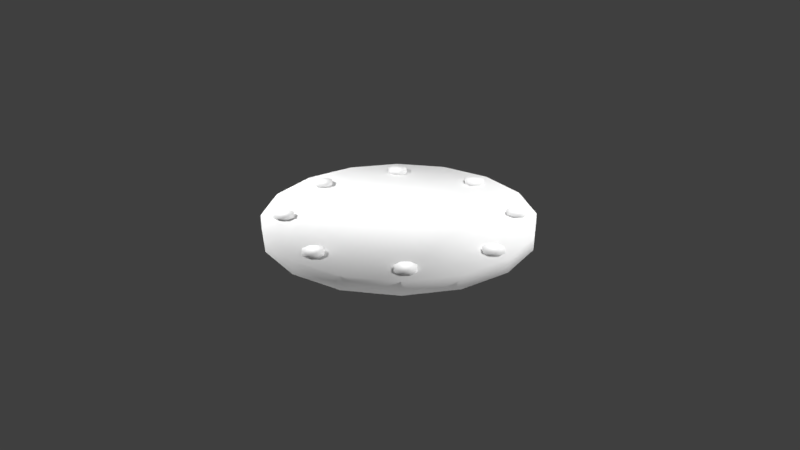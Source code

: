 # Source: metal_cover.blend  (saved by Blender 2.78.0; exported with 4.5.12 LTS)
import bpy
from mathutils import Matrix  # noqa: F401  (used for matrix-valued properties, if any)

bpy.ops.wm.read_factory_settings(use_empty=True)
scene = bpy.context.scene
scene.name = 'Scena'

# ---- collections
col_collection_1 = bpy.data.collections.new('Collection 1'); scene.collection.children.link(col_collection_1)
col_collection_1.hide_render = True
col_collection_1.hide_viewport = True
col_collection_2 = bpy.data.collections.new('Collection 2'); scene.collection.children.link(col_collection_2)
col_collection_2.hide_render = True
col_collection_2.hide_viewport = True
col_collection_6 = bpy.data.collections.new('Collection 6'); scene.collection.children.link(col_collection_6)
col_collection_11 = bpy.data.collections.new('Collection 11'); scene.collection.children.link(col_collection_11)
col_collection_11.hide_render = True
col_collection_11.hide_viewport = True
col_collection_12 = bpy.data.collections.new('Collection 12'); scene.collection.children.link(col_collection_12)
col_collection_12.hide_render = True
col_collection_12.hide_viewport = True

# ---- materials (node trees are filled in below, after node groups)
mat_material = bpy.data.materials.new('Material')
mat_material.alpha_threshold = 0.0
mat_material.use_transparent_shadow = False
mat_material.specular_color = (1.0, 0.9275, 0.9111)
mat_material.roughness = 0.5
mat_material.specular_intensity = 0.8209

# ---- material node trees

# ---- world
world_world = bpy.data.worlds.new('World'); scene.world = world_world
world_world.use_sun_shadow = False
world_world.sun_shadow_jitter_overblur = 0.0
world_world.cycles.sampling_method = 'MANUAL'

# ---- cameras
cam_kamera = bpy.data.cameras.new('Kamera')
cam_kamera.clip_end = 100.0
cam_kamera.lens = 35.0
cam_kamera.sensor_width = 32.0
cam_kamera.sensor_height = 18.0
cam_kamera.dof.focus_distance = 0.0
cam_kamera.dof.aperture_fstop = 128.0
cam_kamera.dof.aperture_blades = 6

# ---- lights
light_point_003 = bpy.data.lights.new('Point.003', 'POINT')
light_point_003.transmission_factor = 0.0
light_point_003.energy = 100.0
light_point_003.shadow_buffer_clip_start = 0.5
light_point_003.shadow_soft_size = 0.05
light_point_003.shadow_maximum_resolution = 0.006
light_point_003.use_absolute_resolution = True
light_point_002 = bpy.data.lights.new('Point.002', 'POINT')
light_point_002.transmission_factor = 0.0
light_point_002.energy = 100.0
light_point_002.shadow_buffer_clip_start = 0.5
light_point_002.shadow_soft_size = 0.05
light_point_002.shadow_maximum_resolution = 0.006
light_point_002.use_absolute_resolution = True
light_point_001 = bpy.data.lights.new('Point.001', 'POINT')
light_point_001.transmission_factor = 0.0
light_point_001.energy = 100.0
light_point_001.shadow_buffer_clip_start = 0.5
light_point_001.shadow_soft_size = 0.05
light_point_001.shadow_maximum_resolution = 0.006
light_point_001.use_absolute_resolution = True
light_point = bpy.data.lights.new('Point', 'POINT')
light_point.transmission_factor = 0.0
light_point.energy = 100.0
light_point.shadow_buffer_clip_start = 0.5
light_point.shadow_soft_size = 0.05
light_point.shadow_maximum_resolution = 0.006
light_point.use_absolute_resolution = True
light_point_007 = bpy.data.lights.new('Point.007', 'POINT')
light_point_007.transmission_factor = 0.0
light_point_007.energy = 100.0
light_point_007.shadow_buffer_clip_start = 0.5
light_point_007.shadow_soft_size = 0.05
light_point_007.shadow_maximum_resolution = 0.006
light_point_007.use_absolute_resolution = True
light_point_009 = bpy.data.lights.new('Point.009', 'POINT')
light_point_009.transmission_factor = 0.0
light_point_009.energy = 100.0
light_point_009.shadow_buffer_clip_start = 0.5
light_point_009.shadow_soft_size = 0.05
light_point_009.shadow_maximum_resolution = 0.006
light_point_009.use_absolute_resolution = True
light_point_008 = bpy.data.lights.new('Point.008', 'POINT')
light_point_008.transmission_factor = 0.0
light_point_008.energy = 100.0
light_point_008.shadow_buffer_clip_start = 0.5
light_point_008.shadow_soft_size = 0.05
light_point_008.shadow_maximum_resolution = 0.006
light_point_008.use_absolute_resolution = True
light_point_006 = bpy.data.lights.new('Point.006', 'POINT')
light_point_006.transmission_factor = 0.0
light_point_006.energy = 100.0
light_point_006.shadow_buffer_clip_start = 0.5
light_point_006.shadow_soft_size = 0.05
light_point_006.shadow_maximum_resolution = 0.006
light_point_006.use_absolute_resolution = True
light_point_005 = bpy.data.lights.new('Point.005', 'POINT')
light_point_005.transmission_factor = 0.0
light_point_005.energy = 100.0
light_point_005.shadow_buffer_clip_start = 0.5
light_point_005.shadow_soft_size = 0.05
light_point_005.shadow_maximum_resolution = 0.006
light_point_005.use_absolute_resolution = True
light_point_004 = bpy.data.lights.new('Point.004', 'POINT')
light_point_004.transmission_factor = 0.0
light_point_004.energy = 100.0
light_point_004.shadow_buffer_clip_start = 0.5
light_point_004.shadow_soft_size = 0.05
light_point_004.shadow_maximum_resolution = 0.006
light_point_004.use_absolute_resolution = True
light_point_022 = bpy.data.lights.new('Point.022', 'POINT')
light_point_022.transmission_factor = 0.0
light_point_022.energy = 100.0
light_point_022.shadow_buffer_clip_start = 0.5
light_point_022.shadow_soft_size = 0.05
light_point_022.shadow_maximum_resolution = 0.006
light_point_022.use_absolute_resolution = True
light_point_021 = bpy.data.lights.new('Point.021', 'POINT')
light_point_021.transmission_factor = 0.0
light_point_021.energy = 100.0
light_point_021.shadow_buffer_clip_start = 0.5
light_point_021.shadow_soft_size = 0.05
light_point_021.shadow_maximum_resolution = 0.006
light_point_021.use_absolute_resolution = True
light_point_020 = bpy.data.lights.new('Point.020', 'POINT')
light_point_020.transmission_factor = 0.0
light_point_020.energy = 100.0
light_point_020.shadow_buffer_clip_start = 0.5
light_point_020.shadow_soft_size = 0.05
light_point_020.shadow_maximum_resolution = 0.006
light_point_020.use_absolute_resolution = True
light_point_019 = bpy.data.lights.new('Point.019', 'POINT')
light_point_019.transmission_factor = 0.0
light_point_019.energy = 100.0
light_point_019.shadow_buffer_clip_start = 0.5
light_point_019.shadow_soft_size = 0.05
light_point_019.shadow_maximum_resolution = 0.006
light_point_019.use_absolute_resolution = True
light_point_018 = bpy.data.lights.new('Point.018', 'POINT')
light_point_018.transmission_factor = 0.0
light_point_018.energy = 100.0
light_point_018.shadow_buffer_clip_start = 0.5
light_point_018.shadow_soft_size = 0.05
light_point_018.shadow_maximum_resolution = 0.006
light_point_018.use_absolute_resolution = True
light_point_013 = bpy.data.lights.new('Point.013', 'POINT')
light_point_013.transmission_factor = 0.0
light_point_013.energy = 100.0
light_point_013.shadow_buffer_clip_start = 0.5
light_point_013.shadow_soft_size = 0.05
light_point_013.shadow_maximum_resolution = 0.006
light_point_013.use_absolute_resolution = True
light_point_012 = bpy.data.lights.new('Point.012', 'POINT')
light_point_012.transmission_factor = 0.0
light_point_012.energy = 100.0
light_point_012.shadow_buffer_clip_start = 0.5
light_point_012.shadow_soft_size = 0.05
light_point_012.shadow_maximum_resolution = 0.006
light_point_012.use_absolute_resolution = True
light_point_011 = bpy.data.lights.new('Point.011', 'POINT')
light_point_011.transmission_factor = 0.0
light_point_011.energy = 100.0
light_point_011.shadow_buffer_clip_start = 0.5
light_point_011.shadow_soft_size = 0.05
light_point_011.shadow_maximum_resolution = 0.006
light_point_011.use_absolute_resolution = True
light_point_010 = bpy.data.lights.new('Point.010', 'POINT')
light_point_010.transmission_factor = 0.0
light_point_010.energy = 100.0
light_point_010.shadow_buffer_clip_start = 0.5
light_point_010.shadow_soft_size = 0.05
light_point_010.shadow_maximum_resolution = 0.006
light_point_010.use_absolute_resolution = True

# ---- meshes
me_cylinder_002 = bpy.data.meshes.new('Cylinder.002')
me_cylinder_002.from_pydata([(0.0, 0.49, -0.5), (0.3465, 0.3465, -0.5), (0.49, -2.142e-08, -0.5), (0.3465, -0.3465, -0.5), (7.399e-08, -0.49, -0.5), (-0.3465, -0.3465, -0.5), (-0.49, 5.843e-09, -0.5), (-0.3465, 0.3465, -0.5), (0.3465, 0.3465, -0.35), (0.0, 0.49, -0.35), (0.49, -2.142e-08, -0.35), (0.3465, -0.3465, -0.35), (7.399e-08, -0.49, -0.35), (-0.3465, -0.3465, -0.35), (-0.49, 5.843e-09, -0.35), (-0.3465, 0.3465, -0.35)], [], [(8, 10, 2, 1), (10, 11, 3, 2), (11, 12, 4, 3), (12, 13, 5, 4), (13, 14, 6, 5), (14, 15, 7, 6), (15, 9, 0, 7), (9, 8, 1, 0), (14, 13, 12, 11, 10, 8, 9, 15)])
_uv = me_cylinder_002.uv_layers.new(name='UVMap')
_uv.uv.foreach_set('vector', [0.291, 0.04158, 0.1925, 0.04158, 0.1925, 0.00221, 0.291, 0.002209, 0.1925, 0.04158, 0.0941, 0.04158, 0.0941, 0.00221, 0.1925, 0.00221, 0.9026, 0.9953, 0.8042, 0.9953, 0.8042, 0.9559, 0.9026, 0.9559, 0.8042, 0.9953, 0.7058, 0.9953, 0.7058, 0.9559, 0.8042, 0.9559, 0.09404, 0.9563, 0.1925, 0.9563, 0.1925, 0.9957, 0.09404, 0.9957, 0.1925, 0.9563, 0.2909, 0.9563, 0.2909, 0.9957, 0.1925, 0.9957, 0.712, 0.0005092, 0.8105, 0.0005092, 0.8105, 0.03988, 0.712, 0.03988, 0.8105, 0.0005092, 0.9089, 0.0005091, 0.9089, 0.03988, 0.8105, 0.03988, 0.823, 0.09607, 0.8346, 0.06802, 0.8627, 0.0564, 0.8907, 0.06802, 0.9024, 0.09607, 0.8907, 0.1241, 0.8627, 0.1357, 0.8346, 0.1241])
me_cylinder_002.materials.append(mat_material)
me_cylinder_002.use_remesh_preserve_volume = False
me_cylinder_002.use_remesh_preserve_attributes = False
me_cylinder_002.use_mirror_vertex_groups = False
me_cylinder_002.update()
me_cylinder_001 = bpy.data.meshes.new('Cylinder.001')
me_cylinder_001.from_pydata([(0.0, 0.49, -0.5), (0.0, 0.49, 0.5), (0.1875, 0.4527, -0.5), (0.1875, 0.4527, 0.5), (0.3465, 0.3465, -0.5), (0.3465, 0.3465, 0.5), (0.4527, 0.1875, -0.5), (0.4527, 0.1875, 0.5), (0.49, -2.142e-08, -0.5), (0.49, -2.142e-08, 0.5), (0.4527, -0.1875, -0.5), (0.4527, -0.1875, 0.5), (0.3465, -0.3465, -0.5), (0.3465, -0.3465, 0.5), (0.1875, -0.4527, -0.5), (0.1875, -0.4527, 0.5), (7.399e-08, -0.49, -0.5), (7.399e-08, -0.49, 0.5), (-0.1875, -0.4527, -0.5), (-0.1875, -0.4527, 0.5), (-0.3465, -0.3465, -0.5), (-0.3465, -0.3465, 0.5), (-0.4527, -0.1875, -0.5), (-0.4527, -0.1875, 0.5), (-0.49, 5.843e-09, -0.5), (-0.49, 5.843e-09, 0.5), (-0.4527, 0.1875, -0.5), (-0.4527, 0.1875, 0.5), (-0.3465, 0.3465, -0.5), (-0.3465, 0.3465, 0.5), (-0.1875, 0.4527, -0.5), (-0.1875, 0.4527, 0.5)], [], [(0, 1, 3, 2), (2, 3, 5, 4), (4, 5, 7, 6), (6, 7, 9, 8), (8, 9, 11, 10), (10, 11, 13, 12), (12, 13, 15, 14), (14, 15, 17, 16), (16, 17, 19, 18), (18, 19, 21, 20), (20, 21, 23, 22), (22, 23, 25, 24), (24, 25, 27, 26), (26, 27, 29, 28), (3, 1, 31, 29, 27, 25, 23, 21, 19, 17, 15, 13, 11, 9, 7, 5), (28, 29, 31, 30), (30, 31, 1, 0)])
_uv = me_cylinder_001.uv_layers.new(name='UVMap')
_uv.uv.foreach_set('vector', [0.04377, 0.7819, 0.04377, 0.9976, 0.002412, 0.9976, 0.002455, 0.7819, 0.9976, 0.001317, 0.9976, 0.217, 0.9562, 0.217, 0.9562, 0.001317, 0.9562, 0.001317, 0.9562, 0.217, 0.9148, 0.217, 0.9148, 0.001317, 0.9966, 0.7821, 0.9966, 0.9978, 0.9552, 0.9978, 0.9552, 0.7821, 0.9552, 0.7821, 0.9552, 0.9978, 0.9138, 0.9978, 0.9138, 0.7821, 0.0856, 0.003019, 0.0856, 0.2187, 0.04421, 0.2187, 0.04421, 0.003019, 0.04421, 0.003019, 0.04421, 0.2187, 0.00287, 0.2187, 0.00287, 0.003019, 0.08514, 0.7819, 0.08514, 0.9976, 0.04377, 0.9972, 0.04377, 0.7819, 0.04377, 0.7819, 0.04377, 0.9972, 0.002412, 0.9972, 0.002412, 0.7819, 0.9976, 0.001317, 0.9975, 0.217, 0.9562, 0.217, 0.9562, 0.001317, 0.9562, 0.001317, 0.9562, 0.217, 0.9148, 0.217, 0.9148, 0.001317, 0.9966, 0.7821, 0.9966, 0.9978, 0.9552, 0.9978, 0.9552, 0.7821, 0.9552, 0.7821, 0.9552, 0.9978, 0.9138, 0.9978, 0.9138, 0.7821, 0.0856, 0.003019, 0.0856, 0.2183, 0.04423, 0.2183, 0.04423, 0.003019, 0.6886, 0.9554, 0.5, 0.9929, 0.3114, 0.9554, 0.1515, 0.8485, 0.04464, 0.6886, 0.007126, 0.5, 0.04464, 0.3114, 0.1515, 0.1515, 0.3114, 0.04464, 0.5, 0.007126, 0.6886, 0.04464, 0.8485, 0.1515, 0.9554, 0.3114, 0.9929, 0.5, 0.9554, 0.6886, 0.8485, 0.8485, 0.04423, 0.003019, 0.04423, 0.2183, 0.00287, 0.2187, 0.00287, 0.003019, 0.08514, 0.7819, 0.08514, 0.9976, 0.04377, 0.9976, 0.04377, 0.7819])
me_cylinder_001.materials.append(mat_material)
me_cylinder_001.use_remesh_preserve_volume = False
me_cylinder_001.use_remesh_preserve_attributes = False
me_cylinder_001.use_mirror_vertex_groups = False
me_cylinder_001.update()
me_cylinder_003 = bpy.data.meshes.new('Cylinder.003')
me_cylinder_003.from_pydata([(0.0, 0.49, -0.5), (0.3465, 0.3465, -0.5), (0.49, -2.142e-08, -0.5), (0.3465, -0.3465, -0.5), (7.399e-08, -0.49, -0.5), (-0.3465, -0.3465, -0.5), (-0.49, 5.843e-09, -0.5), (-0.3465, 0.3465, -0.5), (0.2193, 0.2193, -0.35), (-1.16e-08, 0.3102, -0.35), (0.3102, -1.562e-08, -0.35), (0.2193, -0.2193, -0.35), (5.078e-08, -0.3102, -0.35), (-0.2193, -0.2193, -0.35), (-0.3102, -2.858e-09, -0.35), (-0.2193, 0.2193, -0.35), (0.3465, 0.3465, -0.35), (0.0, 0.49, -0.35), (0.49, -2.142e-08, -0.35), (0.3465, -0.3465, -0.35), (7.399e-08, -0.49, -0.35), (-0.3465, -0.3465, -0.35), (-0.49, 5.843e-09, -0.35), (-0.3465, 0.3465, -0.35), (0.2193, 0.2193, -0.2341), (-1.756e-08, 0.3102, -0.2341), (0.3102, -1.562e-08, -0.2341), (0.2193, -0.2193, -0.2341), (4.483e-08, -0.3102, -0.2341), (-0.2193, -0.2193, -0.2341), (-0.3102, -2.858e-09, -0.2341), (-0.2193, 0.2193, -0.2341)], [], [(16, 18, 2, 1), (18, 19, 3, 2), (19, 20, 4, 3), (20, 21, 5, 4), (21, 22, 6, 5), (22, 23, 7, 6), (23, 17, 0, 7), (17, 16, 1, 0), (15, 14, 30, 31), (9, 8, 16, 17), (8, 10, 18, 16), (10, 11, 19, 18), (11, 12, 20, 19), (12, 13, 21, 20), (13, 14, 22, 21), (14, 15, 23, 22), (15, 9, 17, 23), (30, 29, 28, 27, 26, 24, 25, 31), (13, 12, 28, 29), (11, 10, 26, 27), (8, 9, 25, 24), (9, 15, 31, 25), (14, 13, 29, 30), (12, 11, 27, 28), (10, 8, 24, 26)])
_uv = me_cylinder_003.uv_layers.new(name='UVMap')
_uv.uv.foreach_set('vector', [0.291, 0.04158, 0.1925, 0.04158, 0.1925, 0.00221, 0.291, 0.002209, 0.1925, 0.04158, 0.0941, 0.04158, 0.0941, 0.00221, 0.1925, 0.00221, 0.9026, 0.9953, 0.8042, 0.9953, 0.8042, 0.9559, 0.9026, 0.9559, 0.8042, 0.9953, 0.7058, 0.9953, 0.7058, 0.9559, 0.8042, 0.9559, 0.09404, 0.9563, 0.1925, 0.9563, 0.1925, 0.9957, 0.09404, 0.9957, 0.1925, 0.9563, 0.2909, 0.9563, 0.2909, 0.9957, 0.1925, 0.9957, 0.712, 0.0005092, 0.8105, 0.0005092, 0.8105, 0.03988, 0.712, 0.03988, 0.8105, 0.0005092, 0.9089, 0.0005091, 0.9089, 0.03988, 0.8105, 0.03988, 0.647, 0.134, 0.6408, 0.1192, 0.6408, 0.1192, 0.647, 0.134, 0.6617, 0.1401, 0.6765, 0.134, 0.685, 0.1426, 0.6617, 0.1522, 0.6765, 0.134, 0.6826, 0.1192, 0.6947, 0.1192, 0.685, 0.1426, 0.6826, 0.1192, 0.6765, 0.1045, 0.685, 0.09592, 0.6947, 0.1192, 0.6765, 0.1045, 0.6617, 0.09837, 0.6617, 0.08627, 0.685, 0.09592, 0.6617, 0.09837, 0.647, 0.1045, 0.6384, 0.09592, 0.6617, 0.08627, 0.647, 0.1045, 0.6408, 0.1192, 0.6287, 0.1192, 0.6384, 0.09592, 0.6408, 0.1192, 0.647, 0.134, 0.6384, 0.1426, 0.6287, 0.1192, 0.647, 0.134, 0.6617, 0.1401, 0.6617, 0.1522, 0.6384, 0.1426, 0.6408, 0.1192, 0.647, 0.1045, 0.6617, 0.09837, 0.6765, 0.1045, 0.6826, 0.1192, 0.6765, 0.134, 0.6617, 0.1401, 0.647, 0.134, 0.647, 0.1045, 0.6617, 0.09837, 0.6617, 0.09837, 0.647, 0.1045, 0.6765, 0.1045, 0.6826, 0.1192, 0.6826, 0.1192, 0.6765, 0.1045, 0.6765, 0.134, 0.6617, 0.1401, 0.6617, 0.1401, 0.6765, 0.134, 0.6617, 0.1401, 0.647, 0.134, 0.647, 0.134, 0.6617, 0.1401, 0.6408, 0.1192, 0.647, 0.1045, 0.647, 0.1045, 0.6408, 0.1192, 0.6617, 0.09837, 0.6765, 0.1045, 0.6765, 0.1045, 0.6617, 0.09837, 0.6826, 0.1192, 0.6765, 0.134, 0.6765, 0.134, 0.6826, 0.1192])
me_cylinder_003.materials.append(mat_material)
me_cylinder_003.use_remesh_preserve_volume = False
me_cylinder_003.use_remesh_preserve_attributes = False
me_cylinder_003.use_mirror_vertex_groups = False
me_cylinder_003.update()
me_cylinder_000 = bpy.data.meshes.new('Cylinder.000')
me_cylinder_000.from_pydata([(0.0, 0.49, -0.5), (-2.614e-08, 0.3466, 0.5), (0.1875, 0.4527, -0.5), (0.1326, 0.3202, 0.5), (0.3465, 0.3465, -0.5), (0.2451, 0.2451, 0.5), (0.4527, 0.1875, -0.5), (0.3202, 0.1326, 0.5), (0.49, -2.142e-08, -0.5), (0.3466, -2.251e-08, 0.5), (0.4527, -0.1875, -0.5), (0.3202, -0.1326, 0.5), (0.3465, -0.3465, -0.5), (0.2451, -0.2451, 0.5), (0.1875, -0.4527, -0.5), (0.1326, -0.3202, 0.5), (7.399e-08, -0.49, -0.5), (5.002e-08, -0.3466, 0.5), (-0.1875, -0.4527, -0.5), (-0.1326, -0.3202, 0.5), (-0.3465, -0.3465, -0.5), (-0.2451, -0.2451, 0.5), (-0.4527, -0.1875, -0.5), (-0.3202, -0.1326, 0.5), (-0.49, 5.843e-09, -0.5), (-0.3466, -2.871e-09, 0.5), (-0.4527, 0.1875, -0.5), (-0.3202, 0.1326, 0.5), (-0.3465, 0.3465, -0.5), (-0.2451, 0.2451, 0.5), (-0.1875, 0.4527, -0.5), (-0.1326, 0.3202, 0.5), (0.1326, 0.3202, 0.349), (-2.553e-08, 0.3466, 0.349), (0.2451, 0.2451, 0.349), (0.3202, 0.1326, 0.349), (0.3466, -2.251e-08, 0.349), (0.3202, -0.1326, 0.349), (0.2451, -0.2451, 0.349), (0.1326, -0.3202, 0.349), (5.064e-08, -0.3466, 0.349), (-0.1326, -0.3202, 0.349), (-0.2451, -0.2451, 0.349), (-0.3202, -0.1326, 0.349), (-0.3466, -2.871e-09, 0.349), (-0.3202, 0.1326, 0.349), (-0.2451, 0.2451, 0.349), (-0.1326, 0.3202, 0.349), (0.1821, 0.4397, 0.5), (0.1875, 0.4527, 0.3432), (0.0, 0.49, 0.3432), (-2.561e-09, 0.476, 0.5), (0.3366, 0.3366, 0.5), (0.3465, 0.3465, 0.3432), (0.4397, 0.1821, 0.5), (0.4527, 0.1875, 0.3432), (0.476, -2.153e-08, 0.5), (0.49, -2.142e-08, 0.3432), (0.4397, -0.1821, 0.5), (0.4527, -0.1875, 0.3432), (0.3366, -0.3366, 0.5), (0.3465, -0.3465, 0.3432), (0.1821, -0.4397, 0.5), (0.1875, -0.4527, 0.3432), (7.164e-08, -0.476, 0.5), (7.399e-08, -0.49, 0.3432), (-0.1821, -0.4397, 0.5), (-0.1875, -0.4527, 0.3432), (-0.3366, -0.3366, 0.5), (-0.3465, -0.3465, 0.3432), (-0.4397, -0.1821, 0.5), (-0.4527, -0.1875, 0.3432), (-0.476, 4.99e-09, 0.5), (-0.49, 5.843e-09, 0.3432), (-0.4397, 0.1821, 0.5), (-0.4527, 0.1875, 0.3432), (-0.3366, 0.3366, 0.5), (-0.3465, 0.3465, 0.3432), (-0.1821, 0.4397, 0.5), (-0.1875, 0.4527, 0.3432)], [], [(2, 49, 53, 4), (3, 5, 52, 48), (5, 7, 54, 52), (7, 9, 56, 54), (9, 11, 58, 56), (11, 13, 60, 58), (13, 15, 62, 60), (15, 17, 64, 62), (17, 19, 66, 64), (19, 21, 68, 66), (21, 23, 70, 68), (23, 25, 72, 70), (25, 27, 74, 72), (27, 29, 76, 74), (23, 21, 42, 43), (29, 31, 78, 76), (31, 1, 51, 78), (0, 50, 49, 2), (30, 79, 50, 0), (6, 55, 57, 8), (8, 57, 59, 10), (10, 59, 61, 12), (12, 61, 63, 14), (14, 63, 65, 16), (16, 65, 67, 18), (18, 67, 69, 20), (20, 69, 71, 22), (22, 71, 73, 24), (24, 73, 75, 26), (26, 75, 77, 28), (28, 77, 79, 30), (4, 53, 55, 6), (32, 33, 47, 46, 45, 44, 43, 42, 41, 40, 39, 38, 37, 36, 35, 34), (9, 7, 35, 36), (25, 23, 43, 44), (11, 9, 36, 37), (27, 25, 44, 45), (13, 11, 37, 38), (29, 27, 45, 46), (15, 13, 38, 39), (31, 29, 46, 47), (17, 15, 39, 40), (3, 1, 33, 32), (1, 31, 47, 33), (19, 17, 40, 41), (5, 3, 32, 34), (21, 19, 41, 42), (7, 5, 34, 35), (49, 50, 51, 48), (53, 49, 48, 52), (55, 53, 52, 54), (57, 55, 54, 56), (59, 57, 56, 58), (61, 59, 58, 60), (63, 61, 60, 62), (65, 63, 62, 64), (67, 65, 64, 66), (69, 67, 66, 68), (71, 69, 68, 70), (73, 71, 70, 72), (75, 73, 72, 74), (77, 75, 74, 76), (79, 77, 76, 78), (50, 79, 78, 51), (1, 3, 48, 51)])
_uv = me_cylinder_000.uv_layers.new(name='UVMap')
_uv.uv.foreach_set('vector', [0.9976, 0.001317, 0.9976, 0.214, 0.9562, 0.214, 0.9562, 0.001317, 0.6334, 0.8221, 0.7465, 0.7465, 0.8385, 0.8385, 0.6832, 0.9423, 0.7465, 0.7465, 0.8221, 0.6334, 0.9423, 0.6832, 0.8385, 0.8385, 0.8221, 0.6334, 0.8486, 0.5, 0.9787, 0.5, 0.9423, 0.6832, 0.8486, 0.5, 0.8221, 0.3666, 0.9423, 0.3168, 0.9787, 0.5, 0.8221, 0.3666, 0.7465, 0.2535, 0.8385, 0.1615, 0.9423, 0.3168, 0.7465, 0.2535, 0.6334, 0.1779, 0.6832, 0.0577, 0.8385, 0.1615, 0.6334, 0.1779, 0.5, 0.1514, 0.5, 0.02125, 0.6832, 0.0577, 0.5, 0.1514, 0.3666, 0.1779, 0.3168, 0.0577, 0.5, 0.02125, 0.3666, 0.1779, 0.2535, 0.2535, 0.1615, 0.1615, 0.3168, 0.0577, 0.2535, 0.2535, 0.1779, 0.3666, 0.0577, 0.3168, 0.1615, 0.1615, 0.1779, 0.3666, 0.1514, 0.5, 0.02125, 0.5, 0.0577, 0.3168, 0.1514, 0.5, 0.1779, 0.6334, 0.0577, 0.6832, 0.02125, 0.5, 0.1779, 0.6334, 0.2535, 0.7465, 0.1615, 0.8385, 0.0577, 0.6832, 0.1779, 0.3666, 0.2535, 0.2535, 0.2535, 0.2535, 0.1779, 0.3666, 0.2535, 0.7465, 0.3666, 0.8221, 0.3168, 0.9423, 0.1615, 0.8385, 0.3666, 0.8221, 0.5, 0.8486, 0.5, 0.9787, 0.3168, 0.9423, 0.04377, 0.7819, 0.04377, 0.9946, 0.002412, 0.9946, 0.002455, 0.7819, 0.08514, 0.7819, 0.08514, 0.9946, 0.04377, 0.9946, 0.04377, 0.7819, 0.9966, 0.7821, 0.9966, 0.9948, 0.9552, 0.9948, 0.9552, 0.7821, 0.9552, 0.7821, 0.9552, 0.9948, 0.9138, 0.9948, 0.9138, 0.7821, 0.0856, 0.003019, 0.0856, 0.2157, 0.04421, 0.2157, 0.04421, 0.003019, 0.04421, 0.003019, 0.04421, 0.2157, 0.00287, 0.2157, 0.00287, 0.003019, 0.08514, 0.7819, 0.08514, 0.9946, 0.04377, 0.9942, 0.04377, 0.7819, 0.04377, 0.7819, 0.04377, 0.9942, 0.002412, 0.9942, 0.002412, 0.7819, 0.9976, 0.001317, 0.9975, 0.214, 0.9562, 0.214, 0.9562, 0.001317, 0.9562, 0.001317, 0.9562, 0.214, 0.9148, 0.214, 0.9148, 0.001317, 0.9966, 0.7821, 0.9966, 0.9948, 0.9552, 0.9948, 0.9552, 0.7821, 0.9552, 0.7821, 0.9552, 0.9948, 0.9138, 0.9948, 0.9138, 0.7821, 0.0856, 0.003019, 0.0856, 0.2153, 0.04423, 0.2153, 0.04423, 0.003019, 0.04423, 0.003019, 0.04423, 0.2153, 0.00287, 0.2157, 0.00287, 0.003019, 0.9562, 0.001317, 0.9562, 0.214, 0.9148, 0.214, 0.9148, 0.001317, 0.6334, 0.8221, 0.5, 0.8486, 0.3666, 0.8221, 0.2535, 0.7465, 0.1779, 0.6334, 0.1514, 0.5, 0.1779, 0.3666, 0.2535, 0.2535, 0.3666, 0.1779, 0.5, 0.1514, 0.6334, 0.1779, 0.7465, 0.2535, 0.8221, 0.3666, 0.8486, 0.5, 0.8221, 0.6334, 0.7465, 0.7465, 0.8486, 0.5, 0.8221, 0.6334, 0.8221, 0.6334, 0.8486, 0.5, 0.1514, 0.5, 0.1779, 0.3666, 0.1779, 0.3666, 0.1514, 0.5, 0.8221, 0.3666, 0.8486, 0.5, 0.8486, 0.5, 0.8221, 0.3666, 0.1779, 0.6334, 0.1514, 0.5, 0.1514, 0.5, 0.1779, 0.6334, 0.7465, 0.2535, 0.8221, 0.3666, 0.8221, 0.3666, 0.7465, 0.2535, 0.2535, 0.7465, 0.1779, 0.6334, 0.1779, 0.6334, 0.2535, 0.7465, 0.6334, 0.1779, 0.7465, 0.2535, 0.7465, 0.2535, 0.6334, 0.1779, 0.3666, 0.8221, 0.2535, 0.7465, 0.2535, 0.7465, 0.3666, 0.8221, 0.5, 0.1514, 0.6334, 0.1779, 0.6334, 0.1779, 0.5, 0.1514, 0.6334, 0.8221, 0.5, 0.8486, 0.5, 0.8486, 0.6334, 0.8221, 0.5, 0.8486, 0.3666, 0.8221, 0.3666, 0.8221, 0.5, 0.8486, 0.3666, 0.1779, 0.5, 0.1514, 0.5, 0.1514, 0.3666, 0.1779, 0.7465, 0.7465, 0.6334, 0.8221, 0.6334, 0.8221, 0.7465, 0.7465, 0.2535, 0.2535, 0.3666, 0.1779, 0.3666, 0.1779, 0.2535, 0.2535, 0.8221, 0.6334, 0.7465, 0.7465, 0.7465, 0.7465, 0.8221, 0.6334, 0.002412, 0.9946, 0.04377, 0.9946, 0.04318, 0.9976, 0.003004, 0.9976, 0.9562, 0.214, 0.9976, 0.214, 0.997, 0.217, 0.9568, 0.217, 0.9148, 0.214, 0.9562, 0.214, 0.9556, 0.217, 0.9154, 0.217, 0.9552, 0.9948, 0.9966, 0.9948, 0.996, 0.9978, 0.9558, 0.9978, 0.9138, 0.9948, 0.9552, 0.9948, 0.9546, 0.9978, 0.9144, 0.9978, 0.04421, 0.2157, 0.0856, 0.2157, 0.085, 0.2187, 0.0448, 0.2187, 0.00287, 0.2157, 0.04421, 0.2157, 0.04362, 0.2187, 0.003463, 0.2187, 0.04377, 0.9942, 0.08514, 0.9946, 0.08455, 0.9976, 0.04437, 0.9972, 0.002412, 0.9942, 0.04377, 0.9942, 0.04318, 0.9972, 0.003004, 0.9972, 0.9562, 0.214, 0.9975, 0.214, 0.9969, 0.217, 0.9568, 0.217, 0.9148, 0.214, 0.9562, 0.214, 0.9556, 0.217, 0.9154, 0.217, 0.9552, 0.9948, 0.9966, 0.9948, 0.996, 0.9978, 0.9558, 0.9978, 0.9138, 0.9948, 0.9552, 0.9948, 0.9546, 0.9978, 0.9144, 0.9978, 0.04423, 0.2153, 0.0856, 0.2153, 0.085, 0.2183, 0.04483, 0.2183, 0.00287, 0.2157, 0.04423, 0.2153, 0.04364, 0.2183, 0.003463, 0.2187, 0.04377, 0.9946, 0.08514, 0.9946, 0.08455, 0.9976, 0.04437, 0.9976, 0.5, 0.8486, 0.6334, 0.8221, 0.6832, 0.9423, 0.5, 0.9787])
me_cylinder_000.materials.append(mat_material)
me_cylinder_000.use_remesh_preserve_volume = False
me_cylinder_000.use_remesh_preserve_attributes = False
me_cylinder_000.use_mirror_vertex_groups = False
me_cylinder_000.update()
me_cylinder_027 = bpy.data.meshes.new('Cylinder.027')
me_cylinder_027.from_pydata([(0.0, 0.49, -1.192e-08), (0.0, 0.49, 0.05), (0.1875, 0.4527, -1.192e-08), (0.1875, 0.4527, 0.05), (0.3465, 0.3465, -1.192e-08), (0.3465, 0.3465, 0.05), (0.4527, 0.1875, -1.192e-08), (0.4527, 0.1875, 0.05), (0.49, -1.907e-08, -1.192e-08), (0.49, -1.907e-08, 0.05), (0.4527, -0.1875, -1.192e-08), (0.4527, -0.1875, 0.05), (0.3465, -0.3465, -1.192e-08), (0.3465, -0.3465, 0.05), (0.1875, -0.4527, -1.192e-08), (0.1875, -0.4527, 0.05), (7.627e-08, -0.49, -1.192e-08), (7.627e-08, -0.49, 0.05), (-0.1875, -0.4527, -1.192e-08), (-0.1875, -0.4527, 0.05), (-0.3465, -0.3465, -1.192e-08), (-0.3465, -0.3465, 0.05), (-0.4527, -0.1875, -1.192e-08), (-0.4527, -0.1875, 0.05), (-0.49, 0.0, -1.192e-08), (-0.49, 0.0, 0.05), (-0.4527, 0.1875, -1.192e-08), (-0.4527, 0.1875, 0.05), (-0.3465, 0.3465, -1.192e-08), (-0.3465, 0.3465, 0.05), (-0.1875, 0.4527, -1.192e-08), (-0.1875, 0.4527, 0.05), (-0.3837, -0.1168, 0.05), (-0.356, -0.1283, 0.05), (-0.3445, -0.156, 0.05), (-0.356, -0.1837, 0.05), (-0.3837, -0.1952, 0.05), (-0.4114, -0.1837, 0.05), (-0.4229, -0.156, 0.05), (-0.4114, -0.1283, 0.05), (-0.356, -0.1283, 0.06083), (-0.3837, -0.1168, 0.06083), (-0.3445, -0.156, 0.06083), (-0.356, -0.1837, 0.06083), (-0.3837, -0.1952, 0.06083), (-0.4114, -0.1837, 0.06083), (-0.4229, -0.156, 0.06083), (-0.4114, -0.1283, 0.06083), (-0.3868, 0.1998, 0.05), (-0.3591, 0.1884, 0.05), (-0.3477, 0.1607, 0.05), (-0.3591, 0.133, 0.05), (-0.3868, 0.1215, 0.05), (-0.4145, 0.133, 0.05), (-0.426, 0.1607, 0.05), (-0.4145, 0.1884, 0.05), (-0.3591, 0.1884, 0.06083), (-0.3868, 0.1998, 0.06083), (-0.3477, 0.1607, 0.06083), (-0.3591, 0.133, 0.06083), (-0.3868, 0.1215, 0.06083), (-0.4145, 0.133, 0.06083), (-0.426, 0.1607, 0.06083), (-0.4145, 0.1884, 0.06083), (-0.1695, 0.4251, 0.05), (-0.1418, 0.4136, 0.05), (-0.1303, 0.3859, 0.05), (-0.1418, 0.3582, 0.05), (-0.1695, 0.3467, 0.05), (-0.1972, 0.3582, 0.05), (-0.2087, 0.3859, 0.05), (-0.1972, 0.4136, 0.05), (-0.1418, 0.4136, 0.06083), (-0.1695, 0.4251, 0.06083), (-0.1303, 0.3859, 0.06083), (-0.1418, 0.3582, 0.06083), (-0.1695, 0.3467, 0.06083), (-0.1972, 0.3582, 0.06083), (-0.2087, 0.3859, 0.06083), (-0.1972, 0.4136, 0.06083), (0.1453, 0.4294, 0.05), (0.173, 0.4179, 0.05), (0.1845, 0.3902, 0.05), (0.173, 0.3625, 0.05), (0.1453, 0.351, 0.05), (0.1176, 0.3625, 0.05), (0.1061, 0.3902, 0.05), (0.1176, 0.4179, 0.05), (0.173, 0.4179, 0.06083), (0.1453, 0.4294, 0.06083), (0.1845, 0.3902, 0.06083), (0.173, 0.3625, 0.06083), (0.1453, 0.351, 0.06083), (0.1176, 0.3625, 0.06083), (0.1061, 0.3902, 0.06083), (0.1176, 0.4179, 0.06083), (-0.1556, -0.3367, 0.05), (-0.1279, -0.3482, 0.05), (-0.1164, -0.3759, 0.05), (-0.1279, -0.4036, 0.05), (-0.1556, -0.4151, 0.05), (-0.1833, -0.4036, 0.05), (-0.1948, -0.3759, 0.05), (-0.1833, -0.3482, 0.05), (-0.1279, -0.3482, 0.06083), (-0.1556, -0.3367, 0.06083), (-0.1164, -0.3759, 0.06083), (-0.1279, -0.4036, 0.06083), (-0.1556, -0.4151, 0.06083), (-0.1833, -0.4036, 0.06083), (-0.1948, -0.3759, 0.06083), (-0.1833, -0.3482, 0.06083), (0.1577, -0.3315, 0.05), (0.1854, -0.343, 0.05), (0.1969, -0.3707, 0.05), (0.1854, -0.3984, 0.05), (0.1577, -0.4099, 0.05), (0.13, -0.3984, 0.05), (0.1185, -0.3707, 0.05), (0.13, -0.343, 0.05), (0.1854, -0.343, 0.06083), (0.1577, -0.3315, 0.06083), (0.1969, -0.3707, 0.06083), (0.1854, -0.3984, 0.06083), (0.1577, -0.4099, 0.06083), (0.13, -0.3984, 0.06083), (0.1185, -0.3707, 0.06083), (0.13, -0.343, 0.06083), (0.3802, -0.1073, 0.05), (0.4079, -0.1188, 0.05), (0.4194, -0.1465, 0.05), (0.4079, -0.1742, 0.05), (0.3802, -0.1857, 0.05), (0.3525, -0.1742, 0.05), (0.341, -0.1465, 0.05), (0.3525, -0.1188, 0.05), (0.4079, -0.1188, 0.06083), (0.3802, -0.1073, 0.06083), (0.4194, -0.1465, 0.06083), (0.4079, -0.1742, 0.06083), (0.3802, -0.1857, 0.06083), (0.3525, -0.1742, 0.06083), (0.341, -0.1465, 0.06083), (0.3525, -0.1188, 0.06083), (0.3746, 0.2065, 0.05), (0.4023, 0.195, 0.05), (0.4138, 0.1673, 0.05), (0.4023, 0.1396, 0.05), (0.3746, 0.1281, 0.05), (0.3469, 0.1396, 0.05), (0.3354, 0.1673, 0.05), (0.3469, 0.195, 0.05), (0.4023, 0.195, 0.06083), (0.3746, 0.2065, 0.06083), (0.4138, 0.1673, 0.06083), (0.4023, 0.1396, 0.06083), (0.3746, 0.1281, 0.06083), (0.3469, 0.1396, 0.06083), (0.3354, 0.1673, 0.06083), (0.3469, 0.195, 0.06083)], [], [(0, 1, 3, 2), (2, 3, 5, 4), (4, 5, 7, 6), (6, 7, 9, 8), (8, 9, 11, 10), (10, 11, 13, 12), (12, 13, 15, 14), (14, 15, 17, 16), (16, 17, 19, 18), (18, 19, 21, 20), (20, 21, 23, 22), (22, 23, 25, 24), (24, 25, 27, 26), (26, 27, 29, 28), (3, 1, 31, 29, 27, 25, 23, 21, 19, 17, 15, 13, 11, 9, 7, 5), (28, 29, 31, 30), (30, 31, 1, 0), (40, 42, 34, 33), (42, 43, 35, 34), (43, 44, 36, 35), (44, 45, 37, 36), (45, 46, 38, 37), (46, 47, 39, 38), (47, 41, 32, 39), (41, 40, 33, 32), (46, 45, 44, 43, 42, 40, 41, 47), (56, 58, 50, 49), (58, 59, 51, 50), (59, 60, 52, 51), (60, 61, 53, 52), (61, 62, 54, 53), (62, 63, 55, 54), (63, 57, 48, 55), (57, 56, 49, 48), (62, 61, 60, 59, 58, 56, 57, 63), (72, 74, 66, 65), (74, 75, 67, 66), (75, 76, 68, 67), (76, 77, 69, 68), (77, 78, 70, 69), (78, 79, 71, 70), (79, 73, 64, 71), (73, 72, 65, 64), (78, 77, 76, 75, 74, 72, 73, 79), (88, 90, 82, 81), (90, 91, 83, 82), (91, 92, 84, 83), (92, 93, 85, 84), (93, 94, 86, 85), (94, 95, 87, 86), (95, 89, 80, 87), (89, 88, 81, 80), (94, 93, 92, 91, 90, 88, 89, 95), (104, 106, 98, 97), (106, 107, 99, 98), (107, 108, 100, 99), (108, 109, 101, 100), (109, 110, 102, 101), (110, 111, 103, 102), (111, 105, 96, 103), (105, 104, 97, 96), (110, 109, 108, 107, 106, 104, 105, 111), (120, 122, 114, 113), (122, 123, 115, 114), (123, 124, 116, 115), (124, 125, 117, 116), (125, 126, 118, 117), (126, 127, 119, 118), (127, 121, 112, 119), (121, 120, 113, 112), (126, 125, 124, 123, 122, 120, 121, 127), (136, 138, 130, 129), (138, 139, 131, 130), (139, 140, 132, 131), (140, 141, 133, 132), (141, 142, 134, 133), (142, 143, 135, 134), (143, 137, 128, 135), (137, 136, 129, 128), (142, 141, 140, 139, 138, 136, 137, 143), (152, 154, 146, 145), (154, 155, 147, 146), (155, 156, 148, 147), (156, 157, 149, 148), (157, 158, 150, 149), (158, 159, 151, 150), (159, 153, 144, 151), (153, 152, 145, 144), (158, 157, 156, 155, 154, 152, 153, 159)])
me_cylinder_027.polygons.foreach_set('use_smooth', [True] * 89)
_uv = me_cylinder_027.uv_layers.new(name='UVMap')
_uv.uv.foreach_set('vector', [0.04377, 0.7819, 0.04377, 0.9976, 0.002412, 0.9976, 0.002455, 0.7819, 0.9976, 0.001317, 0.9976, 0.217, 0.9562, 0.217, 0.9562, 0.001317, 0.9562, 0.001317, 0.9562, 0.217, 0.9148, 0.217, 0.9148, 0.001317, 0.9966, 0.7821, 0.9966, 0.9978, 0.9552, 0.9978, 0.9552, 0.7821, 0.9552, 0.7821, 0.9552, 0.9978, 0.9138, 0.9978, 0.9138, 0.7821, 0.0856, 0.003019, 0.0856, 0.2187, 0.04421, 0.2187, 0.04421, 0.003019, 0.04421, 0.003019, 0.04421, 0.2187, 0.00287, 0.2187, 0.00287, 0.003019, 0.08514, 0.7819, 0.08514, 0.9976, 0.04377, 0.9972, 0.04377, 0.7819, 0.04377, 0.7819, 0.04377, 0.9972, 0.002412, 0.9972, 0.002412, 0.7819, 0.9976, 0.001317, 0.9975, 0.217, 0.9562, 0.217, 0.9562, 0.001317, 0.9562, 0.001317, 0.9562, 0.217, 0.9148, 0.217, 0.9148, 0.001317, 0.9966, 0.7821, 0.9966, 0.9978, 0.9552, 0.9978, 0.9552, 0.7821, 0.9552, 0.7821, 0.9552, 0.9978, 0.9138, 0.9978, 0.9138, 0.7821, 0.0856, 0.003019, 0.0856, 0.2183, 0.04423, 0.2183, 0.04423, 0.003019, 0.6886, 0.9554, 0.5, 0.9929, 0.3114, 0.9554, 0.1515, 0.8485, 0.04464, 0.6886, 0.007126, 0.5, 0.04464, 0.3114, 0.1515, 0.1515, 0.3114, 0.04464, 0.5, 0.007126, 0.6886, 0.04464, 0.8485, 0.1515, 0.9554, 0.3114, 0.9929, 0.5, 0.9554, 0.6886, 0.8485, 0.8485, 0.04423, 0.003019, 0.04423, 0.2183, 0.00287, 0.2187, 0.00287, 0.003019, 0.08514, 0.7819, 0.08514, 0.9976, 0.04377, 0.9976, 0.04377, 0.7819, 0.291, 0.04158, 0.1925, 0.04158, 0.1925, 0.00221, 0.291, 0.002209, 0.1925, 0.04158, 0.0941, 0.04158, 0.0941, 0.00221, 0.1925, 0.00221, 0.9026, 0.9953, 0.8042, 0.9953, 0.8042, 0.9559, 0.9026, 0.9559, 0.8042, 0.9953, 0.7058, 0.9953, 0.7058, 0.9559, 0.8042, 0.9559, 0.09404, 0.9563, 0.1925, 0.9563, 0.1925, 0.9957, 0.09404, 0.9957, 0.1925, 0.9563, 0.2909, 0.9563, 0.2909, 0.9957, 0.1925, 0.9957, 0.712, 0.0005092, 0.8105, 0.0005092, 0.8105, 0.03988, 0.712, 0.03988, 0.8105, 0.0005092, 0.9089, 0.0005091, 0.9089, 0.03988, 0.8105, 0.03988, 0.8337, 0.09607, 0.8422, 0.07559, 0.8627, 0.06711, 0.8832, 0.07559, 0.8916, 0.09607, 0.8832, 0.1165, 0.8627, 0.125, 0.8422, 0.1165, 0.291, 0.04158, 0.1925, 0.04158, 0.1925, 0.00221, 0.291, 0.002209, 0.1925, 0.04158, 0.0941, 0.04158, 0.0941, 0.00221, 0.1925, 0.00221, 0.9026, 0.9953, 0.8042, 0.9953, 0.8042, 0.9559, 0.9026, 0.9559, 0.8042, 0.9953, 0.7058, 0.9953, 0.7058, 0.9559, 0.8042, 0.9559, 0.09404, 0.9563, 0.1925, 0.9563, 0.1925, 0.9957, 0.09404, 0.9957, 0.1925, 0.9563, 0.2909, 0.9563, 0.2909, 0.9957, 0.1925, 0.9957, 0.712, 0.0005092, 0.8105, 0.0005092, 0.8105, 0.03988, 0.712, 0.03988, 0.8105, 0.0005092, 0.9089, 0.0005091, 0.9089, 0.03988, 0.8105, 0.03988, 0.8337, 0.09607, 0.8422, 0.07559, 0.8627, 0.06711, 0.8832, 0.07559, 0.8916, 0.09607, 0.8832, 0.1165, 0.8627, 0.125, 0.8422, 0.1165, 0.291, 0.04158, 0.1925, 0.04158, 0.1925, 0.00221, 0.291, 0.002209, 0.1925, 0.04158, 0.0941, 0.04158, 0.0941, 0.00221, 0.1925, 0.00221, 0.9026, 0.9953, 0.8042, 0.9953, 0.8042, 0.9559, 0.9026, 0.9559, 0.8042, 0.9953, 0.7058, 0.9953, 0.7058, 0.9559, 0.8042, 0.9559, 0.09404, 0.9563, 0.1925, 0.9563, 0.1925, 0.9957, 0.09404, 0.9957, 0.1925, 0.9563, 0.2909, 0.9563, 0.2909, 0.9957, 0.1925, 0.9957, 0.712, 0.0005092, 0.8105, 0.0005092, 0.8105, 0.03988, 0.712, 0.03988, 0.8105, 0.0005092, 0.9089, 0.0005091, 0.9089, 0.03988, 0.8105, 0.03988, 0.8337, 0.09607, 0.8422, 0.07559, 0.8627, 0.06711, 0.8832, 0.07559, 0.8916, 0.09607, 0.8832, 0.1165, 0.8627, 0.125, 0.8422, 0.1165, 0.291, 0.04158, 0.1925, 0.04158, 0.1925, 0.00221, 0.291, 0.002209, 0.1925, 0.04158, 0.0941, 0.04158, 0.0941, 0.00221, 0.1925, 0.00221, 0.9026, 0.9953, 0.8042, 0.9953, 0.8042, 0.9559, 0.9026, 0.9559, 0.8042, 0.9953, 0.7058, 0.9953, 0.7058, 0.9559, 0.8042, 0.9559, 0.09404, 0.9563, 0.1925, 0.9563, 0.1925, 0.9957, 0.09404, 0.9957, 0.1925, 0.9563, 0.2909, 0.9563, 0.2909, 0.9957, 0.1925, 0.9957, 0.712, 0.0005092, 0.8105, 0.0005092, 0.8105, 0.03988, 0.712, 0.03988, 0.8105, 0.0005092, 0.9089, 0.0005091, 0.9089, 0.03988, 0.8105, 0.03988, 0.8337, 0.09607, 0.8422, 0.07559, 0.8627, 0.06711, 0.8832, 0.07559, 0.8916, 0.09607, 0.8832, 0.1165, 0.8627, 0.125, 0.8422, 0.1165, 0.291, 0.04158, 0.1925, 0.04158, 0.1925, 0.00221, 0.291, 0.002209, 0.1925, 0.04158, 0.0941, 0.04158, 0.0941, 0.00221, 0.1925, 0.00221, 0.9026, 0.9953, 0.8042, 0.9953, 0.8042, 0.9559, 0.9026, 0.9559, 0.8042, 0.9953, 0.7058, 0.9953, 0.7058, 0.9559, 0.8042, 0.9559, 0.09404, 0.9563, 0.1925, 0.9563, 0.1925, 0.9957, 0.09404, 0.9957, 0.1925, 0.9563, 0.2909, 0.9563, 0.2909, 0.9957, 0.1925, 0.9957, 0.712, 0.0005092, 0.8105, 0.0005092, 0.8105, 0.03988, 0.712, 0.03988, 0.8105, 0.0005092, 0.9089, 0.0005091, 0.9089, 0.03988, 0.8105, 0.03988, 0.8337, 0.09607, 0.8422, 0.07559, 0.8627, 0.06711, 0.8832, 0.07559, 0.8916, 0.09607, 0.8832, 0.1165, 0.8627, 0.125, 0.8422, 0.1165, 0.291, 0.04158, 0.1925, 0.04158, 0.1925, 0.00221, 0.291, 0.002209, 0.1925, 0.04158, 0.0941, 0.04158, 0.0941, 0.00221, 0.1925, 0.00221, 0.9026, 0.9953, 0.8042, 0.9953, 0.8042, 0.9559, 0.9026, 0.9559, 0.8042, 0.9953, 0.7058, 0.9953, 0.7058, 0.9559, 0.8042, 0.9559, 0.09404, 0.9563, 0.1925, 0.9563, 0.1925, 0.9957, 0.09404, 0.9957, 0.1925, 0.9563, 0.2909, 0.9563, 0.2909, 0.9957, 0.1925, 0.9957, 0.712, 0.0005092, 0.8105, 0.0005092, 0.8105, 0.03988, 0.712, 0.03988, 0.8105, 0.0005092, 0.9089, 0.0005091, 0.9089, 0.03988, 0.8105, 0.03988, 0.8337, 0.09607, 0.8422, 0.07559, 0.8627, 0.06711, 0.8832, 0.07559, 0.8916, 0.09607, 0.8832, 0.1165, 0.8627, 0.125, 0.8422, 0.1165, 0.291, 0.04158, 0.1925, 0.04158, 0.1925, 0.00221, 0.291, 0.002209, 0.1925, 0.04158, 0.0941, 0.04158, 0.0941, 0.00221, 0.1925, 0.00221, 0.9026, 0.9953, 0.8042, 0.9953, 0.8042, 0.9559, 0.9026, 0.9559, 0.8042, 0.9953, 0.7058, 0.9953, 0.7058, 0.9559, 0.8042, 0.9559, 0.09404, 0.9563, 0.1925, 0.9563, 0.1925, 0.9957, 0.09404, 0.9957, 0.1925, 0.9563, 0.2909, 0.9563, 0.2909, 0.9957, 0.1925, 0.9957, 0.712, 0.0005092, 0.8105, 0.0005092, 0.8105, 0.03988, 0.712, 0.03988, 0.8105, 0.0005092, 0.9089, 0.0005091, 0.9089, 0.03988, 0.8105, 0.03988, 0.8337, 0.09607, 0.8422, 0.07559, 0.8627, 0.06711, 0.8832, 0.07559, 0.8916, 0.09607, 0.8832, 0.1165, 0.8627, 0.125, 0.8422, 0.1165, 0.291, 0.04158, 0.1925, 0.04158, 0.1925, 0.00221, 0.291, 0.002209, 0.1925, 0.04158, 0.0941, 0.04158, 0.0941, 0.00221, 0.1925, 0.00221, 0.9026, 0.9953, 0.8042, 0.9953, 0.8042, 0.9559, 0.9026, 0.9559, 0.8042, 0.9953, 0.7058, 0.9953, 0.7058, 0.9559, 0.8042, 0.9559, 0.09404, 0.9563, 0.1925, 0.9563, 0.1925, 0.9957, 0.09404, 0.9957, 0.1925, 0.9563, 0.2909, 0.9563, 0.2909, 0.9957, 0.1925, 0.9957, 0.712, 0.0005092, 0.8105, 0.0005092, 0.8105, 0.03988, 0.712, 0.03988, 0.8105, 0.0005092, 0.9089, 0.0005091, 0.9089, 0.03988, 0.8105, 0.03988, 0.8337, 0.09607, 0.8422, 0.07559, 0.8627, 0.06711, 0.8832, 0.07559, 0.8916, 0.09607, 0.8832, 0.1165, 0.8627, 0.125, 0.8422, 0.1165])
me_cylinder_027.materials.append(mat_material)
me_cylinder_027.use_remesh_preserve_volume = False
me_cylinder_027.use_remesh_preserve_attributes = False
me_cylinder_027.use_mirror_vertex_groups = False
me_cylinder_027.use_paint_bone_selection = False
me_cylinder_027.use_paint_mask = True
me_cylinder_027.update()
me_cylinder_025 = bpy.data.meshes.new('Cylinder.025')
me_cylinder_025.from_pydata([(0.3111, -0.3807, 0.1), (0.3388, -0.3922, 0.1), (0.3503, -0.4199, 0.1), (0.3388, -0.4476, 0.1), (0.3111, -0.4591, 0.1), (0.2834, -0.4476, 0.1), (0.2719, -0.4199, 0.1), (0.2834, -0.3922, 0.1), (0.3388, -0.3922, 0.115), (0.3111, -0.3807, 0.115), (0.3503, -0.4199, 0.115), (0.3388, -0.4476, 0.115), (0.3111, -0.4591, 0.115), (0.2834, -0.4476, 0.115), (0.2719, -0.4199, 0.115), (0.2834, -0.3922, 0.115), (0.0, 0.5155, -1.788e-08), (0.0, 0.5155, 0.1), (0.1875, 0.4782, -5.96e-09), (0.1875, 0.4782, 0.1), (0.3465, 0.372, 5.96e-09), (0.3465, 0.372, 0.1), (0.4527, 0.213, 5.96e-09), (0.4527, 0.213, 0.1), (0.49, 0.02551, 5.96e-09), (0.49, 0.02551, 0.1), (0.4527, -0.162, 5.96e-09), (0.4527, -0.162, 0.1), (0.3465, -0.321, 5.96e-09), (0.3465, -0.321, 0.1), (0.1875, -0.4272, -5.96e-09), (0.1875, -0.4272, 0.1), (4.47e-08, -0.4645, -1.788e-08), (4.47e-08, -0.4645, 0.1), (-0.1875, -0.4272, -2.98e-08), (-0.1875, -0.4272, 0.1), (-0.3465, -0.321, -4.172e-08), (-0.3465, -0.321, 0.1), (-0.4527, -0.162, -4.172e-08), (-0.4527, -0.162, 0.1), (-0.49, 0.02551, -4.172e-08), (-0.49, 0.02551, 0.1), (-0.4527, 0.213, -4.172e-08), (-0.4527, 0.213, 0.1), (-0.3465, 0.372, -4.172e-08), (-0.3465, 0.372, 0.1), (-0.1875, 0.4782, -2.98e-08), (-0.1875, 0.4782, 0.1)], [], [(8, 10, 2, 1), (10, 11, 3, 2), (11, 12, 4, 3), (12, 13, 5, 4), (13, 14, 6, 5), (14, 15, 7, 6), (15, 9, 0, 7), (9, 8, 1, 0), (14, 13, 12, 11, 10, 8, 9, 15), (16, 17, 19, 18), (18, 19, 21, 20), (20, 21, 23, 22), (22, 23, 25, 24), (24, 25, 27, 26), (26, 27, 29, 28), (28, 29, 31, 30), (30, 31, 33, 32), (32, 33, 35, 34), (34, 35, 37, 36), (36, 37, 39, 38), (38, 39, 41, 40), (40, 41, 43, 42), (42, 43, 45, 44), (33, 29, 21), (44, 45, 47, 46), (46, 47, 17, 16), (21, 19, 17), (17, 47, 45), (45, 43, 41), (41, 39, 45), (37, 35, 33), (33, 31, 29), (29, 27, 25), (25, 23, 21), (21, 17, 37), (45, 39, 37), (37, 33, 21), (29, 25, 21), (17, 45, 37)])
me_cylinder_025.polygons.foreach_set('use_smooth', [True] * 39)
_uv = me_cylinder_025.uv_layers.new(name='UVMap')
_uv.uv.foreach_set('vector', [0.291, 0.04158, 0.1925, 0.04158, 0.1925, 0.00221, 0.291, 0.002209, 0.1925, 0.04158, 0.0941, 0.04158, 0.0941, 0.00221, 0.1925, 0.00221, 0.9026, 0.9953, 0.8042, 0.9953, 0.8042, 0.9559, 0.9026, 0.9559, 0.8042, 0.9953, 0.7058, 0.9953, 0.7058, 0.9559, 0.8042, 0.9559, 0.09404, 0.9563, 0.1925, 0.9563, 0.1925, 0.9957, 0.09404, 0.9957, 0.1925, 0.9563, 0.2909, 0.9563, 0.2909, 0.9957, 0.1925, 0.9957, 0.712, 0.0005092, 0.8105, 0.0005092, 0.8105, 0.03988, 0.712, 0.03988, 0.8105, 0.0005092, 0.9089, 0.0005091, 0.9089, 0.03988, 0.8105, 0.03988, 0.8173, 0.09486, 0.8303, 0.06345, 0.8617, 0.05044, 0.8931, 0.06345, 0.9061, 0.09486, 0.8931, 0.1263, 0.8617, 0.1393, 0.8303, 0.1263, 0.04377, 0.7819, 0.04377, 0.9976, 0.002412, 0.9976, 0.002455, 0.7819, 0.9976, 0.001317, 0.9976, 0.217, 0.9562, 0.217, 0.9562, 0.001317, 0.9562, 0.001317, 0.9562, 0.217, 0.9148, 0.217, 0.9148, 0.001317, 0.9966, 0.7821, 0.9966, 0.9978, 0.9552, 0.9978, 0.9552, 0.7821, 0.9552, 0.7821, 0.9552, 0.9978, 0.9138, 0.9978, 0.9138, 0.7821, 0.0856, 0.003019, 0.0856, 0.2187, 0.04421, 0.2187, 0.04421, 0.003019, 0.04421, 0.003019, 0.04421, 0.2187, 0.00287, 0.2187, 0.00287, 0.003019, 0.08514, 0.7819, 0.08514, 0.9976, 0.04377, 0.9972, 0.04377, 0.7819, 0.04377, 0.7819, 0.04377, 0.9972, 0.002412, 0.9972, 0.002412, 0.7819, 0.9976, 0.001317, 0.9975, 0.217, 0.9562, 0.217, 0.9562, 0.001317, 0.9562, 0.001317, 0.9562, 0.217, 0.9148, 0.217, 0.9148, 0.001317, 0.9966, 0.7821, 0.9966, 0.9978, 0.9552, 0.9978, 0.9552, 0.7821, 0.9552, 0.7821, 0.9552, 0.9978, 0.9138, 0.9978, 0.9138, 0.7821, 0.0856, 0.003019, 0.0856, 0.2183, 0.04423, 0.2183, 0.04423, 0.003019, 0.5, 0.007126, 0.8485, 0.1515, 0.8485, 0.8485, 0.04423, 0.003019, 0.04423, 0.2183, 0.00287, 0.2187, 0.00287, 0.003019, 0.08514, 0.7819, 0.08514, 0.9976, 0.04377, 0.9976, 0.04377, 0.7819, 0.8485, 0.8485, 0.6886, 0.9554, 0.5, 0.9929, 0.5, 0.9929, 0.3114, 0.9554, 0.1515, 0.8485, 0.1515, 0.8485, 0.04464, 0.6886, 0.007126, 0.5, 0.007126, 0.5, 0.04464, 0.3114, 0.1515, 0.8485, 0.1515, 0.1515, 0.3114, 0.04464, 0.5, 0.007126, 0.5, 0.007126, 0.6886, 0.04464, 0.8485, 0.1515, 0.8485, 0.1515, 0.9554, 0.3114, 0.9929, 0.5, 0.9929, 0.5, 0.9554, 0.6886, 0.8485, 0.8485, 0.8485, 0.8485, 0.5, 0.9929, 0.1515, 0.1515, 0.1515, 0.8485, 0.04464, 0.3114, 0.1515, 0.1515, 0.1515, 0.1515, 0.5, 0.007126, 0.8485, 0.8485, 0.8485, 0.1515, 0.9929, 0.5, 0.8485, 0.8485, 0.5, 0.9929, 0.1515, 0.8485, 0.1515, 0.1515])
me_cylinder_025.materials.append(mat_material)
me_cylinder_025.use_remesh_preserve_volume = False
me_cylinder_025.use_remesh_preserve_attributes = False
me_cylinder_025.use_mirror_vertex_groups = False
me_cylinder_025.update()
me_cylinder_018 = bpy.data.meshes.new('Cylinder.018')
me_cylinder_018.from_pydata([(0.3111, -0.3797, 0.1), (0.3388, -0.3912, 0.1), (0.3503, -0.4189, 0.1), (0.3388, -0.4466, 0.1), (0.3111, -0.4581, 0.1), (0.2834, -0.4466, 0.1), (0.2719, -0.4189, 0.1), (0.2834, -0.3912, 0.1), (0.3287, -0.4013, 0.115), (0.3111, -0.3941, 0.115), (0.3359, -0.4189, 0.115), (0.3287, -0.4364, 0.115), (0.3111, -0.4437, 0.115), (0.2936, -0.4364, 0.115), (0.2863, -0.4189, 0.115), (0.2936, -0.4013, 0.115), (0.3388, -0.3912, 0.115), (0.3111, -0.3797, 0.115), (0.3503, -0.4189, 0.115), (0.3388, -0.4466, 0.115), (0.3111, -0.4581, 0.115), (0.2834, -0.4466, 0.115), (0.2719, -0.4189, 0.115), (0.2834, -0.3912, 0.115), (0.3287, -0.4013, 0.1266), (0.3111, -0.3941, 0.1266), (0.3359, -0.4189, 0.1266), (0.3287, -0.4364, 0.1266), (0.3111, -0.4437, 0.1266), (0.2936, -0.4364, 0.1266), (0.2863, -0.4189, 0.1266), (0.2936, -0.4013, 0.1266), (0.0, 0.5166, -1.118e-08), (-2.98e-08, 0.3732, 0.1), (0.1875, 0.4793, -1.118e-08), (0.1326, 0.3468, 0.1), (0.3465, 0.373, -1.118e-08), (0.2451, 0.2717, 0.1), (0.4527, 0.2141, -1.118e-08), (0.3202, 0.1592, 0.1), (0.49, 0.02656, -1.118e-08), (0.3466, 0.02656, 0.1), (0.4527, -0.161, -1.118e-08), (0.3202, -0.1061, 0.1), (0.3465, -0.3199, -1.118e-08), (0.2451, -0.2185, 0.1), (0.1875, -0.4261, -1.118e-08), (0.1326, -0.2937, 0.1), (7.451e-08, -0.4634, -1.118e-08), (4.47e-08, -0.3201, 0.1), (-0.1875, -0.4261, -1.118e-08), (-0.1326, -0.2937, 0.1), (-0.3465, -0.3199, -1.118e-08), (-0.2451, -0.2185, 0.1), (-0.4527, -0.161, -1.118e-08), (-0.3202, -0.1061, 0.1), (-0.49, 0.02656, -1.118e-08), (-0.3466, 0.02656, 0.1), (-0.4527, 0.2141, -1.118e-08), (-0.3202, 0.1592, 0.1), (-0.3465, 0.373, -1.118e-08), (-0.2451, 0.2717, 0.1), (-0.1875, 0.4793, -1.118e-08), (-0.1326, 0.3468, 0.1), (0.1326, 0.3468, 0.0849), (-2.98e-08, 0.3732, 0.0849), (0.2451, 0.2717, 0.0849), (0.3202, 0.1592, 0.0849), (0.3466, 0.02656, 0.0849), (0.3202, -0.1061, 0.0849), (0.2451, -0.2185, 0.0849), (0.1326, -0.2937, 0.0849), (4.47e-08, -0.3201, 0.0849), (-0.1326, -0.2937, 0.0849), (-0.2451, -0.2185, 0.0849), (-0.3202, -0.1061, 0.0849), (-0.3466, 0.02656, 0.0849), (-0.3202, 0.1592, 0.0849), (-0.2451, 0.2717, 0.0849), (-0.1326, 0.3468, 0.0849), (0.1873, 0.4787, 0.1), (0.0, 0.516, 0.1), (0.3461, 0.3726, 0.1), (0.4522, 0.2139, 0.1), (0.4894, 0.02656, 0.1), (0.4522, -0.1607, 0.1), (0.3461, -0.3195, 0.1), (0.1873, -0.4256, 0.1), (7.451e-08, -0.4629, 0.1), (-0.1873, -0.4256, 0.1), (-0.3461, -0.3195, 0.1), (-0.4522, -0.1607, 0.1), (-0.4894, 0.02656, 0.1), (-0.4522, 0.2139, 0.1), (-0.3461, 0.3726, 0.1), (-0.1873, 0.4787, 0.1), (4.47e-08, 0.02656, 0.05355), (0.3111, -0.4189, 0.1319)], [], [(16, 18, 2, 1), (18, 19, 3, 2), (19, 20, 4, 3), (20, 21, 5, 4), (21, 22, 6, 5), (22, 23, 7, 6), (23, 17, 0, 7), (17, 16, 1, 0), (15, 14, 30, 31), (9, 8, 16, 17), (8, 10, 18, 16), (10, 11, 19, 18), (11, 12, 20, 19), (12, 13, 21, 20), (13, 14, 22, 21), (14, 15, 23, 22), (15, 9, 17, 23), (30, 97, 25, 31), (13, 12, 28, 29), (11, 10, 26, 27), (8, 9, 25, 24), (9, 15, 31, 25), (14, 13, 29, 30), (12, 11, 27, 28), (10, 8, 24, 26), (82, 83, 38, 36), (35, 37, 82, 80), (37, 39, 83, 82), (39, 41, 84, 83), (41, 43, 85, 84), (43, 45, 86, 85), (45, 47, 87, 86), (47, 49, 88, 87), (49, 51, 89, 88), (51, 53, 90, 89), (53, 55, 91, 90), (55, 57, 92, 91), (57, 59, 93, 92), (59, 61, 94, 93), (55, 53, 74, 75), (61, 63, 95, 94), (63, 33, 81, 95), (80, 82, 36, 34), (84, 85, 42, 40), (85, 86, 44, 42), (86, 87, 46, 44), (87, 88, 48, 46), (88, 89, 50, 48), (89, 90, 52, 50), (90, 91, 54, 52), (91, 92, 56, 54), (92, 93, 58, 56), (93, 94, 60, 58), (94, 95, 62, 60), (95, 81, 32, 62), (83, 84, 40, 38), (64, 65, 79, 78, 77, 96), (41, 39, 67, 68), (57, 55, 75, 76), (43, 41, 68, 69), (59, 57, 76, 77), (45, 43, 69, 70), (61, 59, 77, 78), (47, 45, 70, 71), (63, 61, 78, 79), (49, 47, 71, 72), (35, 33, 65, 64), (33, 63, 79, 65), (51, 49, 72, 73), (37, 35, 64, 66), (53, 51, 73, 74), (39, 37, 66, 67), (33, 35, 80, 81), (81, 80, 34, 32), (69, 96, 73, 72, 71, 70), (66, 64, 96, 69, 68, 67), (96, 77, 76, 75, 74, 73), (25, 97, 26, 24), (26, 97, 28, 27), (97, 30, 29, 28)])
me_cylinder_018.polygons.foreach_set('use_smooth', [True] * 80)
_k = set([(0, 1), (0, 7), (1, 2), (2, 3), (3, 4), (4, 5), (5, 6), (6, 7), (8, 9), (8, 10), (9, 15), (10, 11), (11, 12), (12, 13), (13, 14), (14, 15), (16, 17), (16, 18), (17, 23), (18, 19), (19, 20), (20, 21), (21, 22), (22, 23), (24, 25), (24, 26), (25, 31), (26, 27), (27, 28), (28, 29), (29, 30), (30, 31), (32, 34), (32, 62), (33, 35), (33, 63), (34, 36), (35, 37), (36, 38), (37, 39), (38, 40), (39, 41), (40, 42), (41, 43), (42, 44), (43, 45), (44, 46), (45, 47), (46, 48), (47, 49), (48, 50), (49, 51), (50, 52), (51, 53), (52, 54), (53, 55), (54, 56), (55, 57), (56, 58), (57, 59), (58, 60), (59, 61), (60, 62), (61, 63), (64, 65), (64, 66), (65, 79), (66, 67), (67, 68), (68, 69), (69, 70), (70, 71), (71, 72), (72, 73), (73, 74), (74, 75), (75, 76), (76, 77), (77, 78), (78, 79), (80, 81), (80, 82), (81, 95), (82, 83), (83, 84), (84, 85), (85, 86), (86, 87), (87, 88), (88, 89), (89, 90), (90, 91), (91, 92), (92, 93), (93, 94), (94, 95)])
me_cylinder_018.attributes.new('sharp_edge', 'BOOLEAN', 'EDGE').data.foreach_set('value', [ (min(e.vertices), max(e.vertices)) in _k for e in me_cylinder_018.edges])
_k = {(16, 17): 0.87451, (16, 18): 0.87451, (18, 19): 0.87451, (19, 20): 0.87451, (20, 21): 0.87451, (21, 22): 0.87451, (22, 23): 0.87451, (17, 23): 0.87451, (8, 9): 1.0, (8, 10): 1.0, (10, 11): 1.0, (11, 12): 1.0, (12, 13): 1.0, (13, 14): 1.0, (14, 15): 1.0, (9, 15): 1.0, (24, 25): 0.66667, (24, 26): 0.66667, (26, 27): 0.66667, (27, 28): 0.66667, (28, 29): 0.66667, (29, 30): 0.66667, (30, 31): 0.66667, (25, 31): 0.66667, (32, 34): 0.66667, (34, 36): 0.66667, (36, 38): 0.66667, (38, 40): 0.66667, (40, 42): 0.66667, (42, 44): 0.66667, (44, 46): 0.66667, (46, 48): 0.66667, (48, 50): 0.66667, (50, 52): 0.66667, (52, 54): 0.66667, (54, 56): 0.66667, (56, 58): 0.66667, (58, 60): 0.66667, (60, 62): 0.66667, (32, 62): 0.66667, (33, 35): 0.9098, (35, 37): 0.9098, (37, 39): 0.9098, (39, 41): 0.9098, (41, 43): 0.9098, (43, 45): 0.9098, (45, 47): 0.9098, (47, 49): 0.9098, (49, 51): 0.9098, (51, 53): 0.9098, (53, 55): 0.9098, (55, 57): 0.9098, (57, 59): 0.9098, (59, 61): 0.9098, (61, 63): 0.9098, (33, 63): 0.9098, (64, 65): 1.0, (64, 66): 1.0, (66, 67): 1.0, (67, 68): 1.0, (68, 69): 1.0, (69, 70): 1.0, (70, 71): 1.0, (71, 72): 1.0, (72, 73): 1.0, (73, 74): 1.0, (74, 75): 1.0, (75, 76): 1.0, (76, 77): 1.0, (77, 78): 1.0, (78, 79): 1.0, (65, 79): 1.0, (80, 81): 1.0, (80, 82): 1.0, (82, 83): 1.0, (83, 84): 1.0, (84, 85): 1.0, (85, 86): 1.0, (86, 87): 1.0, (87, 88): 1.0, (88, 89): 1.0, (89, 90): 1.0, (90, 91): 1.0, (91, 92): 1.0, (92, 93): 1.0, (93, 94): 1.0, (94, 95): 1.0, (81, 95): 1.0}
me_cylinder_018.attributes.new('crease_edge', 'FLOAT', 'EDGE').data.foreach_set('value', [_k.get((min(e.vertices), max(e.vertices)), 0.0) for e in me_cylinder_018.edges])
_uv = me_cylinder_018.uv_layers.new(name='UVMap')
_uv.uv.foreach_set('vector', [0.0, 0.0, 1.0, 0.0, 1.0, 1.0, 0.0, 1.0, 0.0, 0.0, 1.0, 0.0, 1.0, 1.0, 0.0, 1.0, 0.0, 0.0, 1.0, 0.0, 1.0, 1.0, 0.0, 1.0, 0.0, 0.0, 1.0, 0.0, 1.0, 1.0, 0.0, 1.0, 0.0, 0.0, 1.0, 0.0, 1.0, 1.0, 0.0, 1.0, 0.0, 0.0, 1.0, 0.0, 1.0, 1.0, 0.0, 1.0, 0.0, 0.0, 1.0, 0.0, 1.0, 1.0, 0.0, 1.0, 0.0, 0.0, 1.0, 0.0, 1.0, 1.0, 0.0, 1.0, 0.0, 0.0, 1.0, 0.0, 1.0, 1.0, 0.0, 1.0, 0.0, 0.0, 1.0, 0.0, 1.0, 1.0, 0.0, 1.0, 0.0, 0.0, 1.0, 0.0, 1.0, 1.0, 0.0, 1.0, 0.0, 0.0, 1.0, 0.0, 1.0, 1.0, 0.0, 1.0, 0.0, 0.0, 1.0, 0.0, 1.0, 1.0, 0.0, 1.0, 0.0, 0.0, 1.0, 0.0, 1.0, 1.0, 0.0, 1.0, 0.0, 0.0, 1.0, 0.0, 1.0, 1.0, 0.0, 1.0, 0.0, 0.0, 1.0, 0.0, 1.0, 1.0, 0.0, 1.0, 0.0, 0.0, 1.0, 0.0, 1.0, 1.0, 0.0, 1.0, 0.5, 1.0, 0.5, 0.5, 0.0, 0.5, 0.1464, 0.8536, 0.0, 0.0, 1.0, 0.0, 1.0, 1.0, 0.0, 1.0, 0.0, 0.0, 1.0, 0.0, 1.0, 1.0, 0.0, 1.0, 0.0, 0.0, 1.0, 0.0, 1.0, 1.0, 0.0, 1.0, 0.0, 0.0, 1.0, 0.0, 1.0, 1.0, 0.0, 1.0, 0.0, 0.0, 1.0, 0.0, 1.0, 1.0, 0.0, 1.0, 0.0, 0.0, 1.0, 0.0, 1.0, 1.0, 0.0, 1.0, 0.0, 0.0, 1.0, 0.0, 1.0, 1.0, 0.0, 1.0, 0.0, 0.0, 1.0, 0.0, 1.0, 1.0, 0.0, 1.0, 0.0, 0.0, 1.0, 0.0, 1.0, 1.0, 0.0, 1.0, 0.0, 0.0, 1.0, 0.0, 1.0, 1.0, 0.0, 1.0, 0.0, 0.0, 1.0, 0.0, 1.0, 1.0, 0.0, 1.0, 0.0, 0.0, 1.0, 0.0, 1.0, 1.0, 0.0, 1.0, 0.0, 0.0, 1.0, 0.0, 1.0, 1.0, 0.0, 1.0, 0.0, 0.0, 1.0, 0.0, 1.0, 1.0, 0.0, 1.0, 0.0, 0.0, 1.0, 0.0, 1.0, 1.0, 0.0, 1.0, 0.0, 0.0, 1.0, 0.0, 1.0, 1.0, 0.0, 1.0, 0.0, 0.0, 1.0, 0.0, 1.0, 1.0, 0.0, 1.0, 0.0, 0.0, 1.0, 0.0, 1.0, 1.0, 0.0, 1.0, 0.0, 0.0, 1.0, 0.0, 1.0, 1.0, 0.0, 1.0, 0.0, 0.0, 1.0, 0.0, 1.0, 1.0, 0.0, 1.0, 0.0, 0.0, 1.0, 0.0, 1.0, 1.0, 0.0, 1.0, 0.0, 0.0, 1.0, 0.0, 1.0, 1.0, 0.0, 1.0, 0.0, 0.0, 1.0, 0.0, 1.0, 1.0, 0.0, 1.0, 0.0, 0.0, 1.0, 0.0, 1.0, 1.0, 0.0, 1.0, 0.0, 0.0, 1.0, 0.0, 1.0, 1.0, 0.0, 1.0, 0.0, 0.0, 1.0, 0.0, 1.0, 1.0, 0.0, 1.0, 0.0, 0.0, 1.0, 0.0, 1.0, 1.0, 0.0, 1.0, 0.0, 0.0, 1.0, 0.0, 1.0, 1.0, 0.0, 1.0, 0.0, 0.0, 1.0, 0.0, 1.0, 1.0, 0.0, 1.0, 0.0, 0.0, 1.0, 0.0, 1.0, 1.0, 0.0, 1.0, 0.0, 0.0, 1.0, 0.0, 1.0, 1.0, 0.0, 1.0, 0.0, 0.0, 1.0, 0.0, 1.0, 1.0, 0.0, 1.0, 0.0, 0.0, 1.0, 0.0, 1.0, 1.0, 0.0, 1.0, 0.0, 0.0, 1.0, 0.0, 1.0, 1.0, 0.0, 1.0, 0.0, 0.0, 1.0, 0.0, 1.0, 1.0, 0.0, 1.0, 0.0, 0.0, 1.0, 0.0, 1.0, 1.0, 0.0, 1.0, 0.0, 0.0, 1.0, 0.0, 1.0, 1.0, 0.0, 1.0, 0.0, 0.0, 1.0, 0.0, 1.0, 1.0, 0.0, 1.0, 0.5, 1.0, 0.6913, 0.9619, 0.8536, 0.8536, 0.9619, 0.6913, 1.0, 0.5, 0.5, 0.5, 0.0, 0.0, 1.0, 0.0, 1.0, 1.0, 0.0, 1.0, 0.0, 0.0, 1.0, 0.0, 1.0, 1.0, 0.0, 1.0, 0.0, 0.0, 1.0, 0.0, 1.0, 1.0, 0.0, 1.0, 0.0, 0.0, 1.0, 0.0, 1.0, 1.0, 0.0, 1.0, 0.0, 0.0, 1.0, 0.0, 1.0, 1.0, 0.0, 1.0, 0.0, 0.0, 1.0, 0.0, 1.0, 1.0, 0.0, 1.0, 0.0, 0.0, 1.0, 0.0, 1.0, 1.0, 0.0, 1.0, 0.0, 0.0, 1.0, 0.0, 1.0, 1.0, 0.0, 1.0, 0.0, 0.0, 1.0, 0.0, 1.0, 1.0, 0.0, 1.0, 0.0, 0.0, 1.0, 0.0, 1.0, 1.0, 0.0, 1.0, 0.0, 0.0, 1.0, 0.0, 1.0, 1.0, 0.0, 1.0, 0.0, 0.0, 1.0, 0.0, 1.0, 1.0, 0.0, 1.0, 0.0, 0.0, 1.0, 0.0, 1.0, 1.0, 0.0, 1.0, 0.0, 0.0, 1.0, 0.0, 1.0, 1.0, 0.0, 1.0, 0.0, 0.0, 1.0, 0.0, 1.0, 1.0, 0.0, 1.0, 0.0, 0.0, 1.0, 0.0, 1.0, 1.0, 0.0, 1.0, 0.0, 0.0, 1.0, 0.0, 1.0, 1.0, 0.0, 1.0, 0.0, 0.5, 0.5, 0.5, 0.5, 0.0, 0.3087, 0.03806, 0.1464, 0.1464, 0.03806, 0.3087, 0.3087, 0.9619, 0.5, 1.0, 0.5, 0.5, 0.0, 0.5, 0.03806, 0.6913, 0.1464, 0.8536, 0.5, 0.5, 1.0, 0.5, 0.9619, 0.3087, 0.8536, 0.1464, 0.6913, 0.03806, 0.5, 0.0, 0.0, 0.5, 0.5, 0.5, 0.5, 0.0, 0.1464, 0.1464, 0.5, 0.0, 0.5, 0.5, 1.0, 0.5, 0.8536, 0.1464, 0.5, 0.5, 0.5, 1.0, 0.8536, 0.8536, 1.0, 0.5])
me_cylinder_018.materials.append(mat_material)
me_cylinder_018.use_remesh_preserve_volume = False
me_cylinder_018.use_remesh_preserve_attributes = False
me_cylinder_018.use_mirror_vertex_groups = False
me_cylinder_018.update()

# ---- objects
ob_cylinder_008 = bpy.data.objects.new('Cylinder.008', me_cylinder_002)
ob_cylinder_007 = bpy.data.objects.new('Cylinder.007', me_cylinder_002)
ob_cylinder_006 = bpy.data.objects.new('Cylinder.006', me_cylinder_002)
ob_cylinder_005 = bpy.data.objects.new('Cylinder.005', me_cylinder_002)
ob_cylinder_004 = bpy.data.objects.new('Cylinder.004', me_cylinder_002)
ob_cylinder_003 = bpy.data.objects.new('Cylinder.003', me_cylinder_002)
ob_cylinder_002 = bpy.data.objects.new('Cylinder.002', me_cylinder_002)
ob_cylinder_001 = bpy.data.objects.new('Cylinder.001', me_cylinder_002)
ob_cover_lp = bpy.data.objects.new('cover LP', me_cylinder_001)
ob_point_003 = bpy.data.objects.new('Point.003', light_point_003)
ob_point_002 = bpy.data.objects.new('Point.002', light_point_002)
ob_point_001 = bpy.data.objects.new('Point.001', light_point_001)
ob_point = bpy.data.objects.new('Point', light_point)
ob_kamera = bpy.data.objects.new('Kamera', cam_kamera)
ob_point_1 = bpy.data.objects.new('point', light_point_007)
ob_point_001_1 = bpy.data.objects.new('point.001', light_point_009)
ob_point_007 = bpy.data.objects.new('Point.007', light_point_008)
ob_point_006 = bpy.data.objects.new('Point.006', light_point_006)
ob_point_005 = bpy.data.objects.new('Point.005', light_point_005)
ob_point_004 = bpy.data.objects.new('Point.004', light_point_004)
ob_cylinder_015 = bpy.data.objects.new('Cylinder.015', me_cylinder_003)
ob_cylinder_014 = bpy.data.objects.new('Cylinder.014', me_cylinder_003)
ob_cylinder_013 = bpy.data.objects.new('Cylinder.013', me_cylinder_003)
ob_cylinder_012 = bpy.data.objects.new('Cylinder.012', me_cylinder_003)
ob_cylinder_011 = bpy.data.objects.new('Cylinder.011', me_cylinder_003)
ob_cylinder_010 = bpy.data.objects.new('Cylinder.010', me_cylinder_003)
ob_cylinder_009 = bpy.data.objects.new('Cylinder.009', me_cylinder_003)
ob_cylinder_000 = bpy.data.objects.new('Cylinder.000', me_cylinder_003)
ob_cover_hp_001 = bpy.data.objects.new('cover HP.001', me_cylinder_000)
ob_point_002_1 = bpy.data.objects.new('point.002', light_point_022)
ob_point_015 = bpy.data.objects.new('Point.015', light_point_021)
ob_point_014 = bpy.data.objects.new('Point.014', light_point_020)
ob_point_013 = bpy.data.objects.new('Point.013', light_point_019)
ob_point_012 = bpy.data.objects.new('Point.012', light_point_018)
ob_cylinder_016 = bpy.data.objects.new('Cylinder.016', me_cylinder_027)
ob_cover_lp_008 = bpy.data.objects.new('cover LP.008', me_cylinder_025)
ob_point_011 = bpy.data.objects.new('Point.011', light_point_013)
ob_point_010 = bpy.data.objects.new('Point.010', light_point_012)
ob_point_009 = bpy.data.objects.new('Point.009', light_point_011)
ob_point_008 = bpy.data.objects.new('Point.008', light_point_010)
ob_cover_hp_000 = bpy.data.objects.new('cover HP.000', me_cylinder_018)

# ---- transforms, parenting, visibility, modifiers, constraints
ob_cylinder_008.location = (0.3746, 0.1673, 0.1)
ob_cylinder_008.scale = (0.07997, 0.07997, 0.1)
ob_cylinder_008.show_wire = True
ob_cylinder_008.lineart.crease_threshold = 0.0
ob_cylinder_007.location = (0.3802, -0.1465, 0.1)
ob_cylinder_007.scale = (0.07997, 0.07997, 0.1)
ob_cylinder_007.show_wire = True
ob_cylinder_007.lineart.crease_threshold = 0.0
ob_cylinder_006.location = (0.1577, -0.3707, 0.1)
ob_cylinder_006.scale = (0.07997, 0.07997, 0.1)
ob_cylinder_006.show_wire = True
ob_cylinder_006.lineart.crease_threshold = 0.0
ob_cylinder_005.location = (-0.1556, -0.3759, 0.1)
ob_cylinder_005.scale = (0.07997, 0.07997, 0.1)
ob_cylinder_005.show_wire = True
ob_cylinder_005.lineart.crease_threshold = 0.0
ob_cylinder_004.location = (0.1453, 0.3902, 0.1)
ob_cylinder_004.scale = (0.07997, 0.07997, 0.1)
ob_cylinder_004.show_wire = True
ob_cylinder_004.lineart.crease_threshold = 0.0
ob_cylinder_003.location = (-0.1695, 0.3859, 0.1)
ob_cylinder_003.scale = (0.07997, 0.07997, 0.1)
ob_cylinder_003.show_wire = True
ob_cylinder_003.lineart.crease_threshold = 0.0
ob_cylinder_002.location = (-0.3868, 0.1607, 0.1)
ob_cylinder_002.scale = (0.07997, 0.07997, 0.1)
ob_cylinder_002.show_wire = True
ob_cylinder_002.lineart.crease_threshold = 0.0
ob_cylinder_001.location = (-0.3837, -0.156, 0.1)
ob_cylinder_001.scale = (0.07997, 0.07997, 0.1)
ob_cylinder_001.show_wire = True
ob_cylinder_001.lineart.crease_threshold = 0.0
ob_cover_lp.location = (0.0, 0.0, 0.0)
ob_cover_lp.scale = (1.0, 1.0, 0.1)
ob_cover_lp.show_wire = True
ob_cover_lp.lineart.crease_threshold = 0.0
ob_point_003.location = (-3.43, -0.7717, -2.09)
ob_point_003.lineart.crease_threshold = 0.0
ob_point_002.location = (1.813, 2.138, -1.541)
ob_point_002.lineart.crease_threshold = 0.0
ob_point_001.location = (0.5395, -1.921, -2.153)
ob_point_001.lineart.crease_threshold = 0.0
ob_point.location = (-0.8971, 0.315, 1.372)
ob_point.lineart.crease_threshold = 0.0
ob_kamera.location = (1.115, 2.592, 1.346)
ob_kamera.rotation_euler = (1.128, -1.047e-05, 2.734)
ob_kamera.lineart.crease_threshold = 0.0
ob_point_1.location = (-0.2745, 5.255, -11.11)
ob_point_1.lineart.crease_threshold = 0.0
ob_point_001_1.location = (-0.2745, 5.255, -11.11)
ob_point_001_1.lineart.crease_threshold = 0.0
ob_point_007.location = (-0.8971, 0.315, 1.372)
ob_point_007.lineart.crease_threshold = 0.0
ob_point_006.location = (0.5395, -1.921, -2.153)
ob_point_006.lineart.crease_threshold = 0.0
ob_point_005.location = (1.813, 2.138, -1.541)
ob_point_005.lineart.crease_threshold = 0.0
ob_point_004.location = (-3.43, -0.7717, -2.09)
ob_point_004.lineart.crease_threshold = 0.0
ob_cylinder_015.location = (-0.3837, -0.156, 0.1)
ob_cylinder_015.scale = (0.07997, 0.07997, 0.1)
ob_cylinder_015.show_wire = True
ob_cylinder_015.lineart.crease_threshold = 0.0
ob_cylinder_014.location = (-0.3868, 0.1607, 0.1)
ob_cylinder_014.scale = (0.07997, 0.07997, 0.1)
ob_cylinder_014.show_wire = True
ob_cylinder_014.lineart.crease_threshold = 0.0
ob_cylinder_013.location = (-0.1695, 0.3859, 0.1)
ob_cylinder_013.scale = (0.07997, 0.07997, 0.1)
ob_cylinder_013.show_wire = True
ob_cylinder_013.lineart.crease_threshold = 0.0
ob_cylinder_012.location = (0.1453, 0.3902, 0.1)
ob_cylinder_012.scale = (0.07997, 0.07997, 0.1)
ob_cylinder_012.show_wire = True
ob_cylinder_012.lineart.crease_threshold = 0.0
ob_cylinder_011.location = (-0.1556, -0.3759, 0.1)
ob_cylinder_011.scale = (0.07997, 0.07997, 0.1)
ob_cylinder_011.show_wire = True
ob_cylinder_011.lineart.crease_threshold = 0.0
ob_cylinder_010.location = (0.1577, -0.3707, 0.1)
ob_cylinder_010.scale = (0.07997, 0.07997, 0.1)
ob_cylinder_010.show_wire = True
ob_cylinder_010.lineart.crease_threshold = 0.0
ob_cylinder_009.location = (0.3802, -0.1465, 0.1)
ob_cylinder_009.scale = (0.07997, 0.07997, 0.1)
ob_cylinder_009.show_wire = True
ob_cylinder_009.lineart.crease_threshold = 0.0
ob_cylinder_000.location = (0.3746, 0.1673, 0.1)
ob_cylinder_000.scale = (0.07997, 0.07997, 0.1)
ob_cylinder_000.show_wire = True
ob_cylinder_000.lineart.crease_threshold = 0.0
ob_cover_hp_001.location = (0.0, 0.0, 0.0)
ob_cover_hp_001.scale = (1.0, 1.0, 0.1)
ob_cover_hp_001.show_wire = True
ob_cover_hp_001.lineart.crease_threshold = 0.0
ob_point_002_1.location = (-1.752, 1.705, 2.89)
ob_point_002_1.scale = (1.0, 1.0, 0.5)
ob_point_002_1.lineart.crease_threshold = 0.0
ob_point_015.location = (-0.8971, 0.315, 1.372)
ob_point_015.scale = (1.0, 1.0, 0.5)
ob_point_015.lineart.crease_threshold = 0.0
ob_point_014.location = (1.051, -0.9346, 0.9071)
ob_point_014.scale = (1.0, 1.0, 0.5)
ob_point_014.lineart.crease_threshold = 0.0
ob_point_013.location = (1.813, 2.138, -1.541)
ob_point_013.scale = (1.0, 1.0, 0.5)
ob_point_013.lineart.crease_threshold = 0.0
ob_point_012.location = (-3.43, -0.7717, -2.09)
ob_point_012.scale = (1.0, 1.0, 0.5)
ob_point_012.lineart.crease_threshold = 0.0
ob_cylinder_016.location = (0.0, 0.0, 0.0)
ob_cylinder_016.show_name = True
ob_cylinder_016.lineart.crease_threshold = 0.0
ob_cover_lp_008.location = (0.0, 0.0, 0.0)
ob_cover_lp_008.show_name = True
ob_cover_lp_008.lineart.crease_threshold = 0.0
ob_point_011.location = (-3.43, -0.7717, -2.09)
ob_point_011.lineart.crease_threshold = 0.0
ob_point_010.location = (1.813, 2.138, -1.541)
ob_point_010.lineart.crease_threshold = 0.0
ob_point_009.location = (0.9792, -0.6747, 0.8386)
ob_point_009.lineart.crease_threshold = 0.0
ob_point_008.location = (-0.8971, 0.315, 1.372)
ob_point_008.lineart.crease_threshold = 0.0
ob_cover_hp_000.location = (0.0, 0.0, 0.0)
ob_cover_hp_000.hide_viewport = True
ob_cover_hp_000.display_type = 'SOLID'
ob_cover_hp_000.show_name = True
ob_cover_hp_000.lineart.crease_threshold = 0.0
_m = ob_cover_hp_000.modifiers.new('Subsurf', 'SUBSURF')
_m.uv_smooth = 'PRESERVE_CORNERS'
_m.quality = 0
_m.levels = 5
_m.render_levels = 0
_m.show_only_control_edges = False

# ---- collection membership
col_collection_1.objects.link(ob_cylinder_008)
col_collection_1.objects.link(ob_cylinder_007)
col_collection_1.objects.link(ob_cylinder_006)
col_collection_1.objects.link(ob_cylinder_005)
col_collection_1.objects.link(ob_cylinder_004)
col_collection_1.objects.link(ob_cylinder_003)
col_collection_1.objects.link(ob_cylinder_002)
col_collection_1.objects.link(ob_cylinder_001)
col_collection_1.objects.link(ob_cover_lp)
col_collection_1.objects.link(ob_point_003)
col_collection_1.objects.link(ob_point_002)
col_collection_1.objects.link(ob_point_001)
col_collection_1.objects.link(ob_point)
col_collection_1.objects.link(ob_kamera)
col_collection_1.objects.link(ob_point_1)
col_collection_2.objects.link(ob_point_001_1)
col_collection_2.objects.link(ob_point_007)
col_collection_2.objects.link(ob_point_006)
col_collection_2.objects.link(ob_point_005)
col_collection_2.objects.link(ob_point_004)
col_collection_2.objects.link(ob_cylinder_015)
col_collection_2.objects.link(ob_cylinder_014)
col_collection_2.objects.link(ob_cylinder_013)
col_collection_2.objects.link(ob_cylinder_012)
col_collection_2.objects.link(ob_cylinder_011)
col_collection_2.objects.link(ob_cylinder_010)
col_collection_2.objects.link(ob_cylinder_009)
col_collection_2.objects.link(ob_cylinder_000)
col_collection_2.objects.link(ob_cover_hp_001)
col_collection_6.objects.link(ob_point_002_1)
col_collection_6.objects.link(ob_point_015)
col_collection_6.objects.link(ob_point_014)
col_collection_6.objects.link(ob_point_013)
col_collection_6.objects.link(ob_point_012)
col_collection_6.objects.link(ob_cylinder_016)
col_collection_11.objects.link(ob_cover_lp_008)
col_collection_11.objects.link(ob_point_011)
col_collection_11.objects.link(ob_point_010)
col_collection_11.objects.link(ob_point_009)
col_collection_11.objects.link(ob_point_008)
col_collection_12.objects.link(ob_cover_hp_000)

# ---- scene / render settings (as saved in the file)
scene.camera = ob_kamera
scene.frame_start = 1; scene.frame_end = 250; scene.frame_set(1)
scene.render.engine = 'BLENDER_EEVEE_NEXT'
scene.render.image_settings.exr_codec = 'NONE'
scene.render.resolution_percentage = 50
scene.render.dither_intensity = 0.0
scene.render.bake_margin = 6
scene.render.bake_bias = 0.2
scene.render.simplify_subdivision_render = 0
scene.render.simplify_child_particles_render = 0.0
scene.cycles.use_denoising = False
scene.cycles.samples = 128
scene.cycles.sampling_pattern = 'TABULATED_SOBOL'
scene.cycles.light_sampling_threshold = 0.0
scene.cycles.use_adaptive_sampling = False
scene.cycles.use_light_tree = False
scene.cycles.blur_glossy = 0.0
scene.cycles.sample_clamp_indirect = 0.0
scene.view_settings.view_transform = 'Standard'
bpy.context.view_layer.update()
